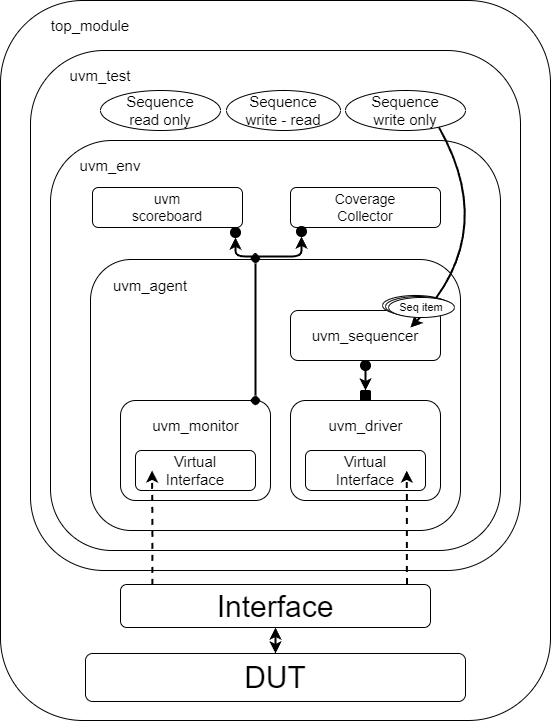

The diagram above was exported from draw.io. Its source (the exported page's mxGraphModel, read from the mxfile embedded in the PNG):
<mxGraphModel dx="1235" dy="1900" grid="1" gridSize="10" guides="1" tooltips="1" connect="1" arrows="1" fold="1" page="1" pageScale="1" pageWidth="1654" pageHeight="1169" math="0" shadow="0">
  <root>
    <mxCell id="0" />
    <mxCell id="1" parent="0" />
    <mxCell id="iC5W5SrpokQHSCS2WE04-1" value="" style="rounded=1;whiteSpace=wrap;html=1;" parent="1" vertex="1">
      <mxGeometry x="420" y="-200" width="550" height="720" as="geometry" />
    </mxCell>
    <mxCell id="iC5W5SrpokQHSCS2WE04-12" value="" style="rounded=1;whiteSpace=wrap;html=1;" parent="1" vertex="1">
      <mxGeometry x="450" y="-150" width="490" height="520" as="geometry" />
    </mxCell>
    <mxCell id="iC5W5SrpokQHSCS2WE04-14" value="" style="rounded=1;whiteSpace=wrap;html=1;" parent="1" vertex="1">
      <mxGeometry x="470" y="-60" width="450" height="410" as="geometry" />
    </mxCell>
    <mxCell id="iC5W5SrpokQHSCS2WE04-2" value="&lt;font style=&quot;font-size: 30px;&quot;&gt;DUT&lt;/font&gt;" style="rounded=1;whiteSpace=wrap;html=1;" parent="1" vertex="1">
      <mxGeometry x="505" y="453" width="380" height="48" as="geometry" />
    </mxCell>
    <mxCell id="iC5W5SrpokQHSCS2WE04-3" value="&lt;font style=&quot;font-size: 30px;&quot;&gt;Interface&lt;/font&gt;" style="rounded=1;whiteSpace=wrap;html=1;points=[[0,0,0,0,0],[0,0.25,0,0,0],[0,0.5,0,0,0],[0,0.75,0,0,0],[0,1,0,0,0],[0.13,0,0,0,0],[0.25,0,0,0,0],[0.25,1,0,0,0],[0.5,0,0,0,0],[0.5,1,0,0,0],[0.75,0,0,0,0],[0.75,1,0,0,0],[0.89,0,0,0,0],[1,0,0,0,0],[1,0.25,0,0,0],[1,0.5,0,0,0],[1,0.75,0,0,0],[1,1,0,0,0]];" parent="1" vertex="1">
      <mxGeometry x="540" y="384" width="310" height="43" as="geometry" />
    </mxCell>
    <mxCell id="iC5W5SrpokQHSCS2WE04-10" value="&lt;font style=&quot;font-size: 14px;&quot;&gt;uvm&lt;/font&gt;&lt;div style=&quot;font-size: 14px;&quot;&gt;&lt;font style=&quot;font-size: 14px;&quot;&gt;scoreboard&lt;/font&gt;&lt;/div&gt;" style="rounded=1;whiteSpace=wrap;html=1;" parent="1" vertex="1">
      <mxGeometry x="512" y="-13" width="150" height="40" as="geometry" />
    </mxCell>
    <mxCell id="iC5W5SrpokQHSCS2WE04-11" value="&lt;font style=&quot;font-size: 14px;&quot;&gt;Coverage&lt;br&gt;Collector&lt;/font&gt;" style="rounded=1;whiteSpace=wrap;html=1;" parent="1" vertex="1">
      <mxGeometry x="710" y="-13" width="150" height="40" as="geometry" />
    </mxCell>
    <mxCell id="iC5W5SrpokQHSCS2WE04-13" value="" style="group;rounded=1;" parent="1" vertex="1" connectable="0">
      <mxGeometry x="510" y="40" width="370" height="290" as="geometry" />
    </mxCell>
    <mxCell id="iC5W5SrpokQHSCS2WE04-4" value="" style="rounded=1;whiteSpace=wrap;html=1;" parent="iC5W5SrpokQHSCS2WE04-13" vertex="1">
      <mxGeometry y="19" width="370" height="271" as="geometry" />
    </mxCell>
    <mxCell id="iC5W5SrpokQHSCS2WE04-5" value="" style="rounded=1;whiteSpace=wrap;html=1;align=center;" parent="iC5W5SrpokQHSCS2WE04-13" vertex="1">
      <mxGeometry x="30" y="160" width="150" height="100" as="geometry" />
    </mxCell>
    <mxCell id="iC5W5SrpokQHSCS2WE04-6" value="" style="rounded=1;whiteSpace=wrap;html=1;" parent="iC5W5SrpokQHSCS2WE04-13" vertex="1">
      <mxGeometry x="200" y="160" width="150" height="100" as="geometry" />
    </mxCell>
    <mxCell id="iC5W5SrpokQHSCS2WE04-7" value="&lt;font style=&quot;font-size: 15px;&quot;&gt;Virtual&lt;br&gt;Interface&lt;/font&gt;" style="rounded=1;whiteSpace=wrap;html=1;" parent="iC5W5SrpokQHSCS2WE04-13" vertex="1">
      <mxGeometry x="45" y="210" width="120" height="40" as="geometry" />
    </mxCell>
    <mxCell id="iC5W5SrpokQHSCS2WE04-8" value="&lt;span style=&quot;font-size: 15px;&quot;&gt;Virtual&lt;/span&gt;&lt;br style=&quot;font-size: 15px;&quot;&gt;&lt;span style=&quot;font-size: 15px;&quot;&gt;Interface&lt;/span&gt;" style="rounded=1;whiteSpace=wrap;html=1;" parent="iC5W5SrpokQHSCS2WE04-13" vertex="1">
      <mxGeometry x="215" y="210" width="120" height="40" as="geometry" />
    </mxCell>
    <mxCell id="iC5W5SrpokQHSCS2WE04-9" value="" style="rounded=1;whiteSpace=wrap;html=1;" parent="iC5W5SrpokQHSCS2WE04-13" vertex="1">
      <mxGeometry x="200" y="70" width="150" height="50" as="geometry" />
    </mxCell>
    <mxCell id="iC5W5SrpokQHSCS2WE04-24" value="&lt;font style=&quot;font-size: 15px;&quot;&gt;uvm_monitor&lt;/font&gt;" style="text;html=1;align=center;verticalAlign=middle;whiteSpace=wrap;rounded=1;" parent="iC5W5SrpokQHSCS2WE04-13" vertex="1">
      <mxGeometry x="57.5" y="170" width="95" height="30" as="geometry" />
    </mxCell>
    <mxCell id="iC5W5SrpokQHSCS2WE04-25" value="&lt;font style=&quot;font-size: 15px;&quot;&gt;uvm_driver&lt;/font&gt;" style="text;html=1;align=center;verticalAlign=middle;whiteSpace=wrap;rounded=1;" parent="iC5W5SrpokQHSCS2WE04-13" vertex="1">
      <mxGeometry x="227.5" y="170" width="95" height="30" as="geometry" />
    </mxCell>
    <mxCell id="iC5W5SrpokQHSCS2WE04-27" value="&lt;font style=&quot;font-size: 15px;&quot;&gt;uvm_sequencer&lt;/font&gt;" style="text;html=1;align=center;verticalAlign=middle;whiteSpace=wrap;rounded=1;" parent="iC5W5SrpokQHSCS2WE04-13" vertex="1">
      <mxGeometry x="210" y="80" width="130" height="30" as="geometry" />
    </mxCell>
    <mxCell id="iC5W5SrpokQHSCS2WE04-34" value="" style="group;strokeWidth=1;rounded=1;" parent="iC5W5SrpokQHSCS2WE04-13" vertex="1" connectable="0">
      <mxGeometry x="270" y="120" width="10" height="40" as="geometry" />
    </mxCell>
    <mxCell id="iC5W5SrpokQHSCS2WE04-31" value="" style="rounded=1;whiteSpace=wrap;html=1;fillColor=#000000;" parent="iC5W5SrpokQHSCS2WE04-34" vertex="1">
      <mxGeometry y="30" width="10" height="10" as="geometry" />
    </mxCell>
    <mxCell id="iC5W5SrpokQHSCS2WE04-33" value="" style="ellipse;whiteSpace=wrap;html=1;aspect=fixed;fillColor=#000000;rounded=1;" parent="iC5W5SrpokQHSCS2WE04-34" vertex="1">
      <mxGeometry width="10" height="10" as="geometry" />
    </mxCell>
    <mxCell id="iC5W5SrpokQHSCS2WE04-32" value="" style="endArrow=classic;html=1;rounded=1;entryX=0.5;entryY=0;entryDx=0;entryDy=0;exitX=0.5;exitY=1;exitDx=0;exitDy=0;strokeWidth=2;" parent="iC5W5SrpokQHSCS2WE04-34" source="iC5W5SrpokQHSCS2WE04-33" target="iC5W5SrpokQHSCS2WE04-31" edge="1">
      <mxGeometry width="50" height="50" relative="1" as="geometry">
        <mxPoint x="100" y="40" as="sourcePoint" />
        <mxPoint x="150" y="-10" as="targetPoint" />
      </mxGeometry>
    </mxCell>
    <mxCell id="iC5W5SrpokQHSCS2WE04-36" value="&lt;font style=&quot;font-size: 15px;&quot;&gt;uvm_agent&lt;/font&gt;" style="text;html=1;align=center;verticalAlign=middle;whiteSpace=wrap;rounded=1;" parent="iC5W5SrpokQHSCS2WE04-13" vertex="1">
      <mxGeometry x="10" y="30" width="100" height="30" as="geometry" />
    </mxCell>
    <mxCell id="iC5W5SrpokQHSCS2WE04-44" value="" style="group;rounded=1;" parent="iC5W5SrpokQHSCS2WE04-13" vertex="1" connectable="0">
      <mxGeometry x="160" y="130" width="10" height="35" as="geometry" />
    </mxCell>
    <mxCell id="iC5W5SrpokQHSCS2WE04-37" value="" style="rhombus;whiteSpace=wrap;html=1;fillColor=#000000;rounded=1;" parent="iC5W5SrpokQHSCS2WE04-44" vertex="1">
      <mxGeometry y="25" width="10" height="10" as="geometry" />
    </mxCell>
    <mxCell id="iC5W5SrpokQHSCS2WE04-43" value="0" style="rhombus;whiteSpace=wrap;html=1;fillColor=#000000;rounded=1;" parent="iC5W5SrpokQHSCS2WE04-13" vertex="1">
      <mxGeometry x="160" y="13" width="10" height="10" as="geometry" />
    </mxCell>
    <mxCell id="iC5W5SrpokQHSCS2WE04-42" value="" style="endArrow=none;html=1;rounded=1;exitX=0.5;exitY=0;exitDx=0;exitDy=0;entryX=0.5;entryY=1;entryDx=0;entryDy=0;strokeWidth=2;" parent="iC5W5SrpokQHSCS2WE04-13" source="iC5W5SrpokQHSCS2WE04-37" target="iC5W5SrpokQHSCS2WE04-43" edge="1">
      <mxGeometry width="50" height="50" relative="1" as="geometry">
        <mxPoint x="50" y="130" as="sourcePoint" />
        <mxPoint x="100" y="80" as="targetPoint" />
      </mxGeometry>
    </mxCell>
    <mxCell id="iC5W5SrpokQHSCS2WE04-52" value="" style="group;rounded=1;" parent="iC5W5SrpokQHSCS2WE04-13" vertex="1" connectable="0">
      <mxGeometry x="140" y="-10" width="50" height="36" as="geometry" />
    </mxCell>
    <mxCell id="iC5W5SrpokQHSCS2WE04-49" style="edgeStyle=orthogonalEdgeStyle;rounded=1;orthogonalLoop=1;jettySize=auto;html=1;entryX=0.5;entryY=1;entryDx=0;entryDy=0;strokeWidth=2;" parent="iC5W5SrpokQHSCS2WE04-52" target="iC5W5SrpokQHSCS2WE04-47" edge="1">
      <mxGeometry relative="1" as="geometry">
        <mxPoint x="25" y="26" as="sourcePoint" />
        <Array as="points">
          <mxPoint x="71" y="26" />
        </Array>
      </mxGeometry>
    </mxCell>
    <mxCell id="iC5W5SrpokQHSCS2WE04-50" style="edgeStyle=orthogonalEdgeStyle;rounded=1;orthogonalLoop=1;jettySize=auto;html=1;entryX=0.5;entryY=1;entryDx=0;entryDy=0;strokeWidth=2;" parent="iC5W5SrpokQHSCS2WE04-52" target="iC5W5SrpokQHSCS2WE04-46" edge="1">
      <mxGeometry relative="1" as="geometry">
        <mxPoint x="25" y="26" as="sourcePoint" />
        <Array as="points">
          <mxPoint x="5" y="26" />
        </Array>
      </mxGeometry>
    </mxCell>
    <mxCell id="iC5W5SrpokQHSCS2WE04-46" value="" style="ellipse;whiteSpace=wrap;html=1;aspect=fixed;fillColor=#000000;rounded=1;" parent="iC5W5SrpokQHSCS2WE04-52" vertex="1">
      <mxGeometry y="-3" width="10" height="10" as="geometry" />
    </mxCell>
    <mxCell id="iC5W5SrpokQHSCS2WE04-47" value="" style="ellipse;whiteSpace=wrap;html=1;aspect=fixed;fillColor=#000000;rounded=1;" parent="iC5W5SrpokQHSCS2WE04-52" vertex="1">
      <mxGeometry x="66" y="-4" width="10" height="10" as="geometry" />
    </mxCell>
    <mxCell id="iC5W5SrpokQHSCS2WE04-60" value="" style="ellipse;whiteSpace=wrap;html=1;fillColor=#FFFFFF;rounded=1;" parent="iC5W5SrpokQHSCS2WE04-13" vertex="1">
      <mxGeometry x="292" y="55" width="66" height="20" as="geometry" />
    </mxCell>
    <mxCell id="iC5W5SrpokQHSCS2WE04-22" style="edgeStyle=orthogonalEdgeStyle;rounded=1;orthogonalLoop=1;jettySize=auto;html=1;entryX=0.213;entryY=0.5;entryDx=0;entryDy=0;entryPerimeter=0;dashed=1;strokeWidth=2;exitX=0.103;exitY=0.009;exitDx=0;exitDy=0;exitPerimeter=0;" parent="1" source="iC5W5SrpokQHSCS2WE04-3" edge="1">
      <mxGeometry relative="1" as="geometry">
        <mxPoint x="572" y="380" as="sourcePoint" />
        <mxPoint x="571.56" y="270" as="targetPoint" />
      </mxGeometry>
    </mxCell>
    <mxCell id="iC5W5SrpokQHSCS2WE04-23" style="edgeStyle=orthogonalEdgeStyle;rounded=1;orthogonalLoop=1;jettySize=auto;html=1;entryX=0.213;entryY=0.5;entryDx=0;entryDy=0;entryPerimeter=0;dashed=1;strokeWidth=2;exitX=0.924;exitY=-0.012;exitDx=0;exitDy=0;exitPerimeter=0;" parent="1" source="iC5W5SrpokQHSCS2WE04-3" edge="1">
      <mxGeometry relative="1" as="geometry">
        <mxPoint x="826" y="390" as="sourcePoint" />
        <mxPoint x="826.26" y="270" as="targetPoint" />
      </mxGeometry>
    </mxCell>
    <mxCell id="iC5W5SrpokQHSCS2WE04-53" value="&lt;font style=&quot;font-size: 15px;&quot;&gt;uvm_env&lt;/font&gt;" style="text;html=1;align=center;verticalAlign=middle;whiteSpace=wrap;rounded=1;" parent="1" vertex="1">
      <mxGeometry x="490" y="-50" width="80" height="30" as="geometry" />
    </mxCell>
    <mxCell id="iC5W5SrpokQHSCS2WE04-54" value="&lt;font style=&quot;font-size: 15px;&quot;&gt;uvm_test&lt;/font&gt;" style="text;html=1;align=center;verticalAlign=middle;whiteSpace=wrap;rounded=1;" parent="1" vertex="1">
      <mxGeometry x="480" y="-140" width="80" height="30" as="geometry" />
    </mxCell>
    <mxCell id="iC5W5SrpokQHSCS2WE04-56" value="" style="curved=1;endArrow=classic;html=1;rounded=1;strokeWidth=2;" parent="1" edge="1">
      <mxGeometry width="50" height="50" relative="1" as="geometry">
        <mxPoint x="850" y="-87" as="sourcePoint" />
        <mxPoint x="830" y="127" as="targetPoint" />
        <Array as="points">
          <mxPoint x="925" y="29" />
        </Array>
      </mxGeometry>
    </mxCell>
    <mxCell id="iC5W5SrpokQHSCS2WE04-55" value="&lt;font style=&quot;font-size: 15px;&quot;&gt;top_module&lt;/font&gt;" style="text;html=1;align=center;verticalAlign=middle;whiteSpace=wrap;rounded=1;" parent="1" vertex="1">
      <mxGeometry x="460" y="-190" width="100" height="30" as="geometry" />
    </mxCell>
    <mxCell id="iC5W5SrpokQHSCS2WE04-59" value="" style="ellipse;whiteSpace=wrap;html=1;fillColor=#FFFFFF;rounded=1;" parent="1" vertex="1">
      <mxGeometry x="805" y="96" width="66" height="20" as="geometry" />
    </mxCell>
    <mxCell id="iC5W5SrpokQHSCS2WE04-57" value="&lt;span style=&quot;font-size: 11px;&quot;&gt;Seq item&lt;/span&gt;" style="ellipse;whiteSpace=wrap;html=1;fillColor=#FFFFFF;rounded=1;" parent="1" vertex="1">
      <mxGeometry x="808" y="97" width="66" height="20" as="geometry" />
    </mxCell>
    <mxCell id="iC5W5SrpokQHSCS2WE04-64" value="" style="endArrow=classic;startArrow=classic;html=1;rounded=1;exitX=0.5;exitY=0;exitDx=0;exitDy=0;entryX=0.5;entryY=1;entryDx=0;entryDy=0;entryPerimeter=0;strokeWidth=2;" parent="1" source="iC5W5SrpokQHSCS2WE04-2" target="iC5W5SrpokQHSCS2WE04-3" edge="1">
      <mxGeometry width="50" height="50" relative="1" as="geometry">
        <mxPoint x="590" y="440" as="sourcePoint" />
        <mxPoint x="640" y="390" as="targetPoint" />
      </mxGeometry>
    </mxCell>
    <mxCell id="NxdJiPu52dKIDvJiHc60-2" value="&lt;font style=&quot;font-size: 15px;&quot;&gt;Sequence&lt;br&gt;write only&lt;/font&gt;" style="ellipse;whiteSpace=wrap;html=1;rounded=1;" vertex="1" parent="1">
      <mxGeometry x="765" y="-110" width="120" height="40" as="geometry" />
    </mxCell>
    <mxCell id="NxdJiPu52dKIDvJiHc60-3" value="&lt;font style=&quot;font-size: 15px;&quot;&gt;Sequence&lt;br&gt;write - read&lt;/font&gt;" style="ellipse;whiteSpace=wrap;html=1;rounded=1;" vertex="1" parent="1">
      <mxGeometry x="646" y="-110" width="114" height="40" as="geometry" />
    </mxCell>
    <mxCell id="NxdJiPu52dKIDvJiHc60-4" value="&lt;font style=&quot;font-size: 15px;&quot;&gt;Sequence&lt;br&gt;read only&lt;/font&gt;" style="ellipse;whiteSpace=wrap;html=1;rounded=1;" vertex="1" parent="1">
      <mxGeometry x="520" y="-110" width="120" height="40" as="geometry" />
    </mxCell>
  </root>
</mxGraphModel>